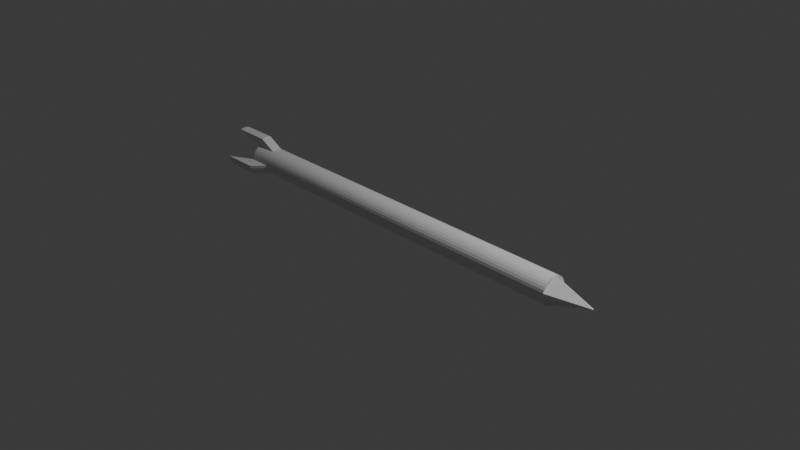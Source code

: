 # Source: arrow.blend  (saved by Blender 4.0.36; exported with 4.5.12 LTS)
import bpy
from mathutils import Matrix  # noqa: F401  (used for matrix-valued properties, if any)

bpy.ops.wm.read_factory_settings(use_empty=True)
scene = bpy.context.scene
scene.name = 'Scene'

# ---- collections
col_collection = bpy.data.collections.new('Collection'); scene.collection.children.link(col_collection)

# ---- materials (node trees are filled in below, after node groups)
mat_material = bpy.data.materials.new('Material')
mat_material.alpha_threshold = 0.0
mat_material.use_transparent_shadow = False
mat_material.roughness = 0.5
mat_material.line_color = (0.0, 0.0, 0.0, 1.0)

# ---- material node trees
mat_material.use_nodes = True; mat_material.node_tree.nodes.clear()
_N = mat_material.node_tree.nodes; _L = mat_material.node_tree.links
n0 = _N.new('ShaderNodeOutputMaterial'); n0.name = 'Material Output'; n0.location = (300, 300)
n1 = _N.new('ShaderNodeBsdfPrincipled'); n1.name = 'Principled BSDF'; n1.location = (10, 300)
n1.inputs[3].default_value = 1.45
_L.new(n1.outputs[0], n0.inputs[0])
n0.is_active_output = True

# ---- world
world_world = bpy.data.worlds.new('World'); scene.world = world_world
world_world.use_nodes = True; world_world.node_tree.nodes.clear()
_N = world_world.node_tree.nodes; _L = world_world.node_tree.links
n0 = _N.new('ShaderNodeOutputWorld'); n0.name = 'World Output'; n0.location = (300, 300)
n1 = _N.new('ShaderNodeBackground'); n1.name = 'Background'; n1.location = (10, 300)
n1.inputs[0].default_value = (0.05088, 0.05088, 0.05088, 1.0)
_L.new(n1.outputs[0], n0.inputs[0])
n0.is_active_output = True
world_world.color = (0.05088, 0.05088, 0.05088)
world_world.use_sun_shadow = False
world_world.sun_shadow_jitter_overblur = 0.0

# ---- cameras
cam_camera = bpy.data.cameras.new('Camera')
cam_camera.clip_end = 100.0
cam_camera.ortho_scale = 7.314

# ---- lights
light_light = bpy.data.lights.new('Light', 'POINT')
light_light.transmission_factor = 0.0
light_light.use_soft_falloff = False
light_light.energy = 1000.0
light_light.shadow_soft_size = 0.1
light_light.shadow_maximum_resolution = 0.006
light_light.use_absolute_resolution = True

# ---- meshes
me_cube = bpy.data.meshes.new('Cube')
me_cube.from_pydata([(2.0, 0.1386, -0.0574), (-2.0, 0.1386, -0.0574), (2.0, 0.1471, -0.02926), (-2.0, 0.1471, -0.02926), (2.0, 0.15, 1.583e-08), (-2.0, 0.15, 1.583e-08), (-2.0, 0.1247, -0.08334), (2.0, 0.1247, -0.08334), (-2.0, 0.1061, -0.1061), (2.0, 0.1061, -0.1061), (-2.0, 0.08334, -0.1247), (2.0, 0.08334, -0.1247), (-2.0, 0.0574, -0.1386), (2.0, 0.0574, -0.1386), (-2.0, 0.02926, -0.1471), (2.0, 0.02926, -0.1471), (-2.0, -4.75e-09, -0.15), (2.0, -4.75e-09, -0.15), (-2.0, -0.02926, -0.1471), (2.0, -0.02926, -0.1471), (-2.0, -0.0574, -0.1386), (2.0, -0.0574, -0.1386), (-2.0, -0.08334, -0.1247), (2.0, -0.08334, -0.1247), (-2.0, -0.1061, -0.1061), (2.0, -0.1061, -0.1061), (-2.0, -0.1247, -0.08334), (2.0, -0.1247, -0.08334), (-2.0, -0.1386, -0.0574), (2.0, -0.1386, -0.0574), (-2.0, -0.1471, -0.02926), (2.0, -0.1471, -0.02926), (-2.0, -0.15, 1.583e-08), (2.0, -0.15, 1.583e-08), (-2.0, -0.1471, 0.02926), (2.0, -0.1471, 0.02926), (-2.0, -0.1386, 0.0574), (2.0, -0.1386, 0.0574), (-2.0, -0.1247, 0.08334), (2.0, -0.1247, 0.08334), (-2.0, -0.1061, 0.1061), (2.0, -0.1061, 0.1061), (-2.0, -0.08334, 0.1247), (2.0, -0.08334, 0.1247), (-2.0, -0.0574, 0.1386), (2.0, -0.0574, 0.1386), (-2.0, -0.02926, 0.1471), (2.0, -0.02926, 0.1471), (-2.0, -4.75e-09, 0.15), (2.0, -4.75e-09, 0.15), (-2.0, 0.02926, 0.1471), (2.0, 0.02926, 0.1471), (-2.0, 0.0574, 0.1386), (2.0, 0.0574, 0.1386), (-2.0, 0.08334, 0.1247), (2.0, 0.08334, 0.1247), (-2.0, 0.1061, 0.1061), (2.0, 0.1061, 0.1061), (-2.0, 0.1247, 0.08334), (2.0, 0.1247, 0.08334), (-2.0, 0.1386, 0.0574), (2.0, 0.1386, 0.0574), (-2.0, 0.1471, 0.02926), (2.0, 0.1471, 0.02926), (-2.25, 0.15, 9.311e-08), (-2.25, 0.1471, -0.02926), (-2.25, 0.1386, -0.0574), (-2.25, 0.1247, -0.08334), (-2.25, 0.1061, -0.1061), (-2.25, 0.08334, -0.1247), (-2.25, 0.0574, -0.1386), (-2.25, 0.02926, -0.1471), (-2.25, -4.75e-09, -0.15), (-2.25, -0.02926, -0.1471), (-2.25, -0.0574, -0.1386), (-2.25, -0.08334, -0.1247), (-2.25, -0.1061, -0.1061), (-2.25, -0.1247, -0.08334), (-2.25, -0.1386, -0.0574), (-2.25, -0.1471, -0.02926), (-2.25, -0.15, 9.311e-08), (-2.25, -0.1471, 0.02926), (-2.25, -0.1386, 0.0574), (-2.25, -0.1247, 0.08334), (-2.25, -0.1061, 0.1061), (-2.25, -0.08334, 0.1247), (-2.25, -0.0574, 0.1386), (-2.25, -0.02926, 0.1471), (-2.25, -4.75e-09, 0.15), (-2.25, 0.02926, 0.1471), (-2.25, 0.0574, 0.1386), (-2.25, 0.08334, 0.1247), (-2.25, 0.1061, 0.1061), (-2.25, 0.1247, 0.08334), (-2.25, 0.1386, 0.0574), (-2.25, 0.1471, 0.02926), (-2.195, -0.0574, 0.2386), (-2.195, -0.02926, 0.2471), (-2.195, -7.994e-09, 0.25), (-2.195, 0.02926, 0.2471), (-2.195, 0.0574, 0.2386), (-2.6, -0.0574, 0.2386), (-2.6, -0.02926, 0.2471), (-2.6, -7.994e-09, 0.25), (-2.6, 0.02926, 0.2471), (-2.6, 0.0574, 0.2386), (-2.195, 0.2424, -0.03827), (-2.195, 0.2395, -0.06753), (-2.195, 0.231, -0.09567), (-2.195, 0.2171, -0.1216), (-2.195, 0.1985, -0.1443), (-2.6, 0.2424, -0.03827), (-2.6, 0.2395, -0.06753), (-2.6, 0.231, -0.09567), (-2.6, 0.2171, -0.1216), (-2.6, 0.1985, -0.1443), (-2.195, -0.1985, -0.1443), (-2.195, -0.2171, -0.1216), (-2.195, -0.231, -0.09567), (-2.195, -0.2395, -0.06753), (-2.195, -0.2424, -0.03827), (-2.6, -0.1985, -0.1443), (-2.6, -0.2171, -0.1216), (-2.6, -0.231, -0.09567), (-2.6, -0.2395, -0.06753), (-2.6, -0.2424, -0.03827), (2.015, 0.1386, -0.0574), (2.015, 0.1471, -0.02926), (2.015, 0.15, 1.12e-08), (2.015, 0.1247, -0.08334), (2.015, 0.1061, -0.1061), (2.015, 0.08334, -0.1247), (2.015, 0.0574, -0.1386), (2.015, 0.02926, -0.1471), (2.015, -4.75e-09, -0.15), (2.015, -0.02926, -0.1471), (2.015, -0.0574, -0.1386), (2.015, -0.08334, -0.1247), (2.015, -0.1061, -0.1061), (2.015, -0.1247, -0.08334), (2.015, -0.1386, -0.0574), (2.015, -0.1471, -0.02926), (2.015, -0.15, 1.12e-08), (2.015, -0.1471, 0.02926), (2.015, -0.1386, 0.0574), (2.015, -0.1247, 0.08334), (2.015, -0.1061, 0.1061), (2.015, -0.08334, 0.1247), (2.015, -0.0574, 0.1386), (2.015, -0.02926, 0.1471), (2.015, -4.75e-09, 0.15), (2.015, 0.02926, 0.1471), (2.015, 0.0574, 0.1386), (2.015, 0.08334, 0.1247), (2.015, 0.1061, 0.1061), (2.015, 0.1247, 0.08334), (2.015, 0.1386, 0.0574), (2.015, 0.1471, 0.02926), (2.465, 0.004254, -0.0008465), (2.465, 0.004338, -2.645e-07), (2.465, 2.674e-08, -0.0003965), (2.465, -0.004254, -0.0008465), (2.465, -0.004338, -2.645e-07), (2.465, -0.004254, 0.000846), (2.465, 2.674e-08, 0.000396), (2.465, 0.004254, 0.000846)], [], [(5, 4, 2, 3), (3, 2, 0, 1), (1, 0, 7, 6), (6, 7, 9, 8), (8, 9, 11, 10), (10, 11, 13, 12), (12, 13, 15, 14), (14, 15, 17, 16), (16, 17, 19, 18), (18, 19, 21, 20), (20, 21, 23, 22), (22, 23, 25, 24), (24, 25, 27, 26), (26, 27, 29, 28), (28, 29, 31, 30), (30, 31, 33, 32), (32, 33, 35, 34), (34, 35, 37, 36), (36, 37, 39, 38), (38, 39, 41, 40), (40, 41, 43, 42), (42, 43, 45, 44), (44, 45, 47, 46), (46, 47, 49, 48), (48, 49, 51, 50), (50, 51, 53, 52), (52, 53, 55, 54), (54, 55, 57, 56), (56, 57, 59, 58), (58, 59, 61, 60), (17, 15, 133, 134), (60, 61, 63, 62), (62, 63, 4, 5), (32, 34, 81, 80), (65, 66, 67, 68, 69, 70, 71, 72, 73, 74, 75, 76, 77, 78, 79, 80, 81, 82, 83, 84, 85, 86, 87, 88, 89, 90, 91, 92, 93, 94, 95, 64), (46, 48, 98, 97), (5, 3, 107, 106), (80, 79, 124, 125), (42, 44, 86, 85), (60, 62, 95, 94), (16, 18, 73, 72), (34, 36, 82, 81), (52, 54, 91, 90), (8, 10, 69, 68), (28, 30, 119, 118), (90, 89, 104, 105), (62, 5, 64, 95), (18, 20, 74, 73), (36, 38, 83, 82), (54, 56, 92, 91), (10, 12, 70, 69), (30, 32, 120, 119), (48, 50, 99, 98), (67, 66, 113, 114), (8, 68, 115, 110), (20, 22, 75, 74), (38, 40, 84, 83), (56, 58, 93, 92), (12, 14, 71, 70), (79, 78, 123, 124), (50, 52, 100, 99), (66, 65, 112, 113), (22, 24, 76, 75), (40, 42, 85, 84), (58, 60, 94, 93), (14, 16, 72, 71), (99, 100, 105, 104), (96, 97, 102, 101), (97, 98, 103, 102), (98, 99, 104, 103), (87, 86, 101, 102), (44, 46, 97, 96), (86, 44, 96, 101), (88, 87, 102, 103), (52, 90, 105, 100), (89, 88, 103, 104), (109, 110, 115, 114), (106, 107, 112, 111), (107, 108, 113, 112), (108, 109, 114, 113), (6, 8, 110, 109), (1, 6, 109, 108), (68, 67, 114, 115), (3, 1, 108, 107), (64, 5, 106, 111), (65, 64, 111, 112), (116, 117, 122, 121), (117, 118, 123, 122), (118, 119, 124, 123), (119, 120, 125, 124), (76, 24, 116, 121), (26, 28, 118, 117), (77, 76, 121, 122), (24, 26, 117, 116), (32, 80, 125, 120), (78, 77, 122, 123), (35, 33, 142, 143), (53, 51, 151, 152), (9, 7, 129, 130), (27, 25, 138, 139), (45, 43, 147, 148), (63, 61, 156, 157), (19, 17, 134, 135), (37, 35, 143, 144), (55, 53, 152, 153), (0, 2, 127, 126), (11, 9, 130, 131), (29, 27, 139, 140), (47, 45, 148, 149), (4, 63, 157, 128), (2, 4, 128, 127), (21, 19, 135, 136), (39, 37, 144, 145), (57, 55, 153, 154), (13, 11, 131, 132), (31, 29, 140, 141), (49, 47, 149, 150), (23, 21, 136, 137), (41, 39, 145, 146), (59, 57, 154, 155), (15, 13, 132, 133), (33, 31, 141, 142), (51, 49, 150, 151), (7, 0, 126, 129), (25, 23, 137, 138), (43, 41, 146, 147), (61, 59, 155, 156), (128, 157, 165, 159), (135, 134, 160, 141, 140, 139, 138, 137, 136), (151, 150, 164, 157, 156, 155, 154, 153, 152), (144, 143, 164, 150, 149, 148, 147, 146, 145), (127, 128, 159, 158), (142, 141, 161, 162), (143, 142, 162, 163), (126, 127, 160, 134, 133, 132, 131, 130, 129), (158, 159, 165, 157, 164, 143, 163, 162, 161, 141, 160, 127)])
_uv = me_cube.uv_layers.new(name='UVMap')
_uv.uv.foreach_set('vector', [1.0, 0.5, 1.0, 1.0, 0.9688, 1.0, 0.9688, 0.5, 0.9688, 0.5, 0.9688, 1.0, 0.9375, 1.0, 0.9375, 0.5, 0.9375, 0.5, 0.9375, 1.0, 0.9062, 1.0, 0.9062, 0.5, 0.9062, 0.5, 0.9062, 1.0, 0.875, 1.0, 0.875, 0.5, 0.875, 0.5, 0.875, 1.0, 0.8438, 1.0, 0.8438, 0.5, 0.8438, 0.5, 0.8438, 1.0, 0.8125, 1.0, 0.8125, 0.5, 0.8125, 0.5, 0.8125, 1.0, 0.7812, 1.0, 0.7812, 0.5, 0.7812, 0.5, 0.7812, 1.0, 0.75, 1.0, 0.75, 0.5, 0.75, 0.5, 0.75, 1.0, 0.7188, 1.0, 0.7188, 0.5, 0.7188, 0.5, 0.7188, 1.0, 0.6875, 1.0, 0.6875, 0.5, 0.6875, 0.5, 0.6875, 1.0, 0.6562, 1.0, 0.6562, 0.5, 0.6562, 0.5, 0.6562, 1.0, 0.625, 1.0, 0.625, 0.5, 0.625, 0.5, 0.625, 1.0, 0.5938, 1.0, 0.5938, 0.5, 0.5938, 0.5, 0.5938, 1.0, 0.5625, 1.0, 0.5625, 0.5, 0.5625, 0.5, 0.5625, 1.0, 0.5312, 1.0, 0.5312, 0.5, 0.5312, 0.5, 0.5312, 1.0, 0.5, 1.0, 0.5, 0.5, 0.5, 0.5, 0.5, 1.0, 0.4688, 1.0, 0.4688, 0.5, 0.4688, 0.5, 0.4688, 1.0, 0.4375, 1.0, 0.4375, 0.5, 0.4375, 0.5, 0.4375, 1.0, 0.4062, 1.0, 0.4062, 0.5, 0.4062, 0.5, 0.4062, 1.0, 0.375, 1.0, 0.375, 0.5, 0.375, 0.5, 0.375, 1.0, 0.3438, 1.0, 0.3438, 0.5, 0.3438, 0.5, 0.3438, 1.0, 0.3125, 1.0, 0.3125, 0.5, 0.3125, 0.5, 0.3125, 1.0, 0.2812, 1.0, 0.2812, 0.5, 0.2812, 0.5, 0.2812, 1.0, 0.25, 1.0, 0.25, 0.5, 0.25, 0.5, 0.25, 1.0, 0.2188, 1.0, 0.2188, 0.5, 0.2188, 0.5, 0.2188, 1.0, 0.1875, 1.0, 0.1875, 0.5, 0.1875, 0.5, 0.1875, 1.0, 0.1562, 1.0, 0.1562, 0.5, 0.1562, 0.5, 0.1562, 1.0, 0.125, 1.0, 0.125, 0.5, 0.125, 0.5, 0.125, 1.0, 0.09375, 1.0, 0.09375, 0.5, 0.09375, 0.5, 0.09375, 1.0, 0.0625, 1.0, 0.0625, 0.5, 0.75, 1.0, 0.7812, 1.0, 0.7812, 1.0, 0.75, 1.0, 0.0625, 0.5, 0.0625, 1.0, 0.03125, 1.0, 0.03125, 0.5, 0.03125, 0.5, 0.03125, 1.0, 0.0, 1.0, 0.0, 0.5, 0.5, 0.5, 0.4688, 0.5, 0.4688, 0.5, 0.5, 0.5, 0.7968, 0.4854, 0.8418, 0.4717, 0.8833, 0.4496, 0.9197, 0.4197, 0.9496, 0.3833, 0.9717, 0.3418, 0.9854, 0.2968, 0.99, 0.25, 0.9854, 0.2032, 0.9717, 0.1582, 0.9496, 0.1167, 0.9197, 0.08029, 0.8833, 0.05045, 0.8418, 0.02827, 0.7968, 0.01461, 0.75, 0.01, 0.7032, 0.01461, 0.6582, 0.02827, 0.6167, 0.05045, 0.5803, 0.08029, 0.5504, 0.1167, 0.5283, 0.1582, 0.5146, 0.2032, 0.51, 0.25, 0.5146, 0.2968, 0.5283, 0.3418, 0.5504, 0.3833, 0.5803, 0.4197, 0.6167, 0.4496, 0.6582, 0.4717, 0.7032, 0.4854, 0.75, 0.49, 0.2812, 0.5, 0.25, 0.5, 0.25, 0.5, 0.2812, 0.5, 1.0, 0.5, 0.9688, 0.5, 0.9688, 0.5, 1.0, 0.5, 0.75, 0.01, 0.7968, 0.01461, 0.7968, 0.01461, 0.75, 0.01, 0.3438, 0.5, 0.3125, 0.5, 0.3125, 0.5, 0.3438, 0.5, 0.0625, 0.5, 0.03125, 0.5, 0.03125, 0.5, 0.0625, 0.5, 0.75, 0.5, 0.7188, 0.5, 0.7188, 0.5, 0.75, 0.5, 0.4688, 0.5, 0.4375, 0.5, 0.4375, 0.5, 0.4688, 0.5, 0.1875, 0.5, 0.1562, 0.5, 0.1562, 0.5, 0.1875, 0.5, 0.875, 0.5, 0.8438, 0.5, 0.8438, 0.5, 0.875, 0.5, 0.5625, 0.5, 0.5312, 0.5, 0.5312, 0.5, 0.5625, 0.5, 0.5283, 0.3418, 0.5146, 0.2968, 0.5146, 0.2968, 0.5283, 0.3418, 0.03125, 0.5, 0.0, 0.5, 0.0, 0.5, 0.03125, 0.5, 0.7188, 0.5, 0.6875, 0.5, 0.6875, 0.5, 0.7188, 0.5, 0.4375, 0.5, 0.4062, 0.5, 0.4062, 0.5, 0.4375, 0.5, 0.1562, 0.5, 0.125, 0.5, 0.125, 0.5, 0.1562, 0.5, 0.8438, 0.5, 0.8125, 0.5, 0.8125, 0.5, 0.8438, 0.5, 0.5312, 0.5, 0.5, 0.5, 0.5, 0.5, 0.5312, 0.5, 0.25, 0.5, 0.2188, 0.5, 0.2188, 0.5, 0.25, 0.5, 0.8833, 0.4496, 0.8418, 0.4717, 0.8418, 0.4717, 0.8833, 0.4496, 0.875, 0.5, 0.875, 0.5, 0.875, 0.5, 0.875, 0.5, 0.6875, 0.5, 0.6562, 0.5, 0.6562, 0.5, 0.6875, 0.5, 0.4062, 0.5, 0.375, 0.5, 0.375, 0.5, 0.4062, 0.5, 0.125, 0.5, 0.09375, 0.5, 0.09375, 0.5, 0.125, 0.5, 0.8125, 0.5, 0.7812, 0.5, 0.7812, 0.5, 0.8125, 0.5, 0.7968, 0.01461, 0.8418, 0.02827, 0.8418, 0.02827, 0.7968, 0.01461, 0.2188, 0.5, 0.1875, 0.5, 0.1875, 0.5, 0.2188, 0.5, 0.8418, 0.4717, 0.7968, 0.4854, 0.7968, 0.4854, 0.8418, 0.4717, 0.6562, 0.5, 0.625, 0.5, 0.625, 0.5, 0.6562, 0.5, 0.375, 0.5, 0.3438, 0.5, 0.3438, 0.5, 0.375, 0.5, 0.09375, 0.5, 0.0625, 0.5, 0.0625, 0.5, 0.09375, 0.5, 0.7812, 0.5, 0.75, 0.5, 0.75, 0.5, 0.7812, 0.5, 0.2188, 0.5, 0.1875, 0.5, 0.1875, 0.5, 0.2188, 0.5, 0.3125, 0.5, 0.2812, 0.5, 0.2812, 0.5, 0.3125, 0.5, 0.2812, 0.5, 0.25, 0.5, 0.25, 0.5, 0.2812, 0.5, 0.25, 0.5, 0.2188, 0.5, 0.2188, 0.5, 0.25, 0.5, 0.5146, 0.2032, 0.5283, 0.1582, 0.5283, 0.1582, 0.5146, 0.2032, 0.3125, 0.5, 0.2812, 0.5, 0.2812, 0.5, 0.3125, 0.5, 0.3125, 0.5, 0.3125, 0.5, 0.3125, 0.5, 0.3125, 0.5, 0.51, 0.25, 0.5146, 0.2032, 0.5146, 0.2032, 0.51, 0.25, 0.1875, 0.5, 0.1875, 0.5, 0.1875, 0.5, 0.1875, 0.5, 0.5146, 0.2968, 0.51, 0.25, 0.51, 0.25, 0.5146, 0.2968, 0.9062, 0.5, 0.875, 0.5, 0.875, 0.5, 0.9062, 0.5, 1.0, 0.5, 0.9688, 0.5, 0.9688, 0.5, 1.0, 0.5, 0.9688, 0.5, 0.9375, 0.5, 0.9375, 0.5, 0.9688, 0.5, 0.9375, 0.5, 0.9062, 0.5, 0.9062, 0.5, 0.9375, 0.5, 0.9062, 0.5, 0.875, 0.5, 0.875, 0.5, 0.9062, 0.5, 0.9375, 0.5, 0.9062, 0.5, 0.9062, 0.5, 0.9375, 0.5, 0.9197, 0.4197, 0.8833, 0.4496, 0.8833, 0.4496, 0.9197, 0.4197, 0.9688, 0.5, 0.9375, 0.5, 0.9375, 0.5, 0.9688, 0.5, 0.0, 0.5, 0.0, 0.5, 0.0, 0.5, 0.0, 0.5, 0.7968, 0.4854, 0.75, 0.49, 0.75, 0.49, 0.7968, 0.4854, 0.625, 0.5, 0.5938, 0.5, 0.5938, 0.5, 0.625, 0.5, 0.5938, 0.5, 0.5625, 0.5, 0.5625, 0.5, 0.5938, 0.5, 0.5625, 0.5, 0.5312, 0.5, 0.5312, 0.5, 0.5625, 0.5, 0.5312, 0.5, 0.5, 0.5, 0.5, 0.5, 0.5312, 0.5, 0.625, 0.5, 0.625, 0.5, 0.625, 0.5, 0.625, 0.5, 0.5938, 0.5, 0.5625, 0.5, 0.5625, 0.5, 0.5938, 0.5, 0.8833, 0.05045, 0.9197, 0.08029, 0.9197, 0.08029, 0.8833, 0.05045, 0.625, 0.5, 0.5938, 0.5, 0.5938, 0.5, 0.625, 0.5, 0.5, 0.5, 0.5, 0.5, 0.5, 0.5, 0.5, 0.5, 0.8418, 0.02827, 0.8833, 0.05045, 0.8833, 0.05045, 0.8418, 0.02827, 0.4688, 1.0, 0.5, 1.0, 0.5, 1.0, 0.4688, 1.0, 0.1875, 1.0, 0.2188, 1.0, 0.2188, 1.0, 0.1875, 1.0, 0.875, 1.0, 0.9062, 1.0, 0.9062, 1.0, 0.875, 1.0, 0.5938, 1.0, 0.625, 1.0, 0.625, 1.0, 0.5938, 1.0, 0.3125, 1.0, 0.3438, 1.0, 0.3438, 1.0, 0.3125, 1.0, 0.03125, 1.0, 0.0625, 1.0, 0.0625, 1.0, 0.03125, 1.0, 0.7188, 1.0, 0.75, 1.0, 0.75, 1.0, 0.7188, 1.0, 0.4375, 1.0, 0.4688, 1.0, 0.4688, 1.0, 0.4375, 1.0, 0.1562, 1.0, 0.1875, 1.0, 0.1875, 1.0, 0.1562, 1.0, 0.9375, 1.0, 0.9688, 1.0, 0.9688, 1.0, 0.9375, 1.0, 0.8438, 1.0, 0.875, 1.0, 0.875, 1.0, 0.8438, 1.0, 0.5625, 1.0, 0.5938, 1.0, 0.5938, 1.0, 0.5625, 1.0, 0.2812, 1.0, 0.3125, 1.0, 0.3125, 1.0, 0.2812, 1.0, 0.0, 1.0, 0.03125, 1.0, 0.03125, 1.0, 0.0, 1.0, 0.9688, 1.0, 1.0, 1.0, 1.0, 1.0, 0.9688, 1.0, 0.6875, 1.0, 0.7188, 1.0, 0.7188, 1.0, 0.6875, 1.0, 0.4062, 1.0, 0.4375, 1.0, 0.4375, 1.0, 0.4062, 1.0, 0.125, 1.0, 0.1562, 1.0, 0.1562, 1.0, 0.125, 1.0, 0.8125, 1.0, 0.8438, 1.0, 0.8438, 1.0, 0.8125, 1.0, 0.5312, 1.0, 0.5625, 1.0, 0.5625, 1.0, 0.5312, 1.0, 0.25, 1.0, 0.2812, 1.0, 0.2812, 1.0, 0.25, 1.0, 0.6562, 1.0, 0.6875, 1.0, 0.6875, 1.0, 0.6562, 1.0, 0.375, 1.0, 0.4062, 1.0, 0.4062, 1.0, 0.375, 1.0, 0.09375, 1.0, 0.125, 1.0, 0.125, 1.0, 0.09375, 1.0, 0.7812, 1.0, 0.8125, 1.0, 0.8125, 1.0, 0.7812, 1.0, 0.5, 1.0, 0.5312, 1.0, 0.5312, 1.0, 0.5, 1.0, 0.2188, 1.0, 0.25, 1.0, 0.25, 1.0, 0.2188, 1.0, 0.9062, 1.0, 0.9375, 1.0, 0.9375, 1.0, 0.9062, 1.0, 0.625, 1.0, 0.6562, 1.0, 0.6562, 1.0, 0.625, 1.0, 0.3438, 1.0, 0.375, 1.0, 0.375, 1.0, 0.3438, 1.0, 0.0625, 1.0, 0.09375, 1.0, 0.09375, 1.0, 0.0625, 1.0, 0.0, 1.0, 0.03125, 1.0, 0.03125, 1.0, 0.0, 1.0, 0.7188, 1.0, 0.75, 1.0, 0.0, 0.0, 0.5312, 1.0, 0.5625, 1.0, 0.5938, 1.0, 0.625, 1.0, 0.6562, 1.0, 0.6875, 1.0, 0.2188, 1.0, 0.25, 1.0, 0.0, 0.0, 0.03125, 1.0, 0.0625, 1.0, 0.09375, 1.0, 0.125, 1.0, 0.1562, 1.0, 0.1875, 1.0, 0.4375, 1.0, 0.4688, 1.0, 0.0, 0.0, 0.25, 1.0, 0.2812, 1.0, 0.3125, 1.0, 0.3438, 1.0, 0.375, 1.0, 0.4062, 1.0, 0.9688, 1.0, 1.0, 1.0, 1.0, 1.0, 0.9688, 1.0, 0.5, 1.0, 0.5312, 1.0, 0.5312, 1.0, 0.5, 1.0, 0.4688, 1.0, 0.5, 1.0, 0.5, 1.0, 0.4688, 1.0, 0.9375, 1.0, 0.9688, 1.0, 0.0, 0.0, 0.75, 1.0, 0.7812, 1.0, 0.8125, 1.0, 0.8438, 1.0, 0.875, 1.0, 0.9062, 1.0, 0.9688, 1.0, 0.0, 1.0, 0.03125, 1.0, 0.03125, 1.0, 0.0, 0.0, 0.4688, 1.0, 0.4688, 1.0, 0.5, 1.0, 0.5312, 1.0, 0.5312, 1.0, 0.0, 0.0, 0.9688, 1.0])
me_cube.materials.append(mat_material)
me_cube.use_mirror_vertex_groups = False
me_cube.update()

# ---- objects
ob_cube = bpy.data.objects.new('Cube', me_cube)
ob_light = bpy.data.objects.new('Light', light_light)
ob_camera = bpy.data.objects.new('Camera', cam_camera)

# ---- transforms, parenting, visibility, modifiers, constraints
ob_cube.location = (0.0, 0.0, 0.0)
ob_cube.lock_rotations_4d = False
ob_cube.empty_display_type = 'ARROWS'
ob_cube.lineart.crease_threshold = 0.0
ob_light.location = (4.076, 1.005, 5.904)
ob_light.rotation_euler = (0.6503, 0.05522, 1.866)
ob_light.lock_rotations_4d = False
ob_light.empty_display_type = 'ARROWS'
ob_light.color = (0.0, 0.0, 0.0, 0.0)
ob_light.lineart.crease_threshold = 0.0
ob_camera.location = (7.359, -6.926, 4.958)
ob_camera.rotation_euler = (1.109, 0.0, 0.8149)
ob_camera.lock_rotations_4d = False
ob_camera.empty_display_type = 'ARROWS'
ob_camera.color = (0.0, 0.0, 0.0, 0.0)
ob_camera.display_type = 'WIRE'
ob_camera.lineart.crease_threshold = 0.0

# ---- collection membership
col_collection.objects.link(ob_cube)
col_collection.objects.link(ob_light)
col_collection.objects.link(ob_camera)

# ---- scene / render settings (as saved in the file)
scene.camera = ob_camera
scene.frame_start = 1; scene.frame_end = 250; scene.frame_set(0)
scene.render.engine = 'BLENDER_EEVEE_NEXT'
scene.cycles.sampling_pattern = 'TABULATED_SOBOL'
bpy.context.view_layer.update()

